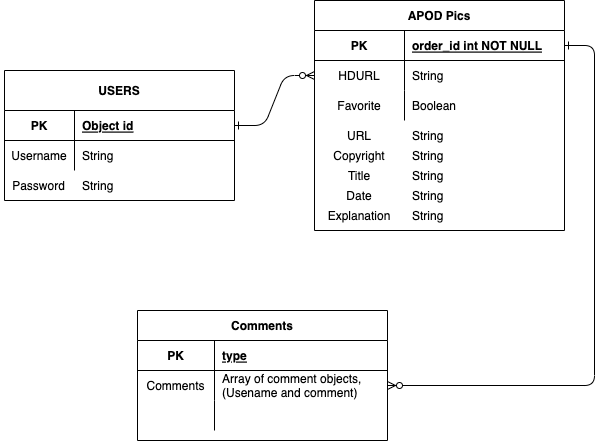

The diagram above was exported from draw.io. Its source (the exported page's mxGraphModel, read from the mxfile embedded in the PNG):
<mxGraphModel dx="783" dy="532" grid="1" gridSize="10" guides="1" tooltips="1" connect="1" arrows="1" fold="1" page="1" pageScale="1" pageWidth="850" pageHeight="1100" math="0" shadow="0" extFonts="Permanent Marker^https://fonts.googleapis.com/css?family=Permanent+Marker">
  <root>
    <mxCell id="0" />
    <mxCell id="1" parent="0" />
    <mxCell id="C-vyLk0tnHw3VtMMgP7b-1" value="" style="edgeStyle=entityRelationEdgeStyle;endArrow=ERzeroToMany;startArrow=ERone;endFill=1;startFill=0;" parent="1" source="C-vyLk0tnHw3VtMMgP7b-24" target="C-vyLk0tnHw3VtMMgP7b-6" edge="1">
      <mxGeometry width="100" height="100" relative="1" as="geometry">
        <mxPoint x="340" y="720" as="sourcePoint" />
        <mxPoint x="440" y="620" as="targetPoint" />
      </mxGeometry>
    </mxCell>
    <mxCell id="C-vyLk0tnHw3VtMMgP7b-12" value="" style="edgeStyle=entityRelationEdgeStyle;endArrow=ERzeroToMany;startArrow=ERone;endFill=1;startFill=0;" parent="1" source="C-vyLk0tnHw3VtMMgP7b-3" target="C-vyLk0tnHw3VtMMgP7b-17" edge="1">
      <mxGeometry width="100" height="100" relative="1" as="geometry">
        <mxPoint x="400" y="180" as="sourcePoint" />
        <mxPoint x="460" y="205" as="targetPoint" />
      </mxGeometry>
    </mxCell>
    <mxCell id="C-vyLk0tnHw3VtMMgP7b-2" value="APOD Pics" style="shape=table;startSize=30;container=1;collapsible=1;childLayout=tableLayout;fixedRows=1;rowLines=0;fontStyle=1;align=center;resizeLast=1;" parent="1" vertex="1">
      <mxGeometry x="370" y="50" width="250" height="230" as="geometry" />
    </mxCell>
    <mxCell id="C-vyLk0tnHw3VtMMgP7b-3" value="" style="shape=partialRectangle;collapsible=0;dropTarget=0;pointerEvents=0;fillColor=none;points=[[0,0.5],[1,0.5]];portConstraint=eastwest;top=0;left=0;right=0;bottom=1;" parent="C-vyLk0tnHw3VtMMgP7b-2" vertex="1">
      <mxGeometry y="30" width="250" height="30" as="geometry" />
    </mxCell>
    <mxCell id="C-vyLk0tnHw3VtMMgP7b-4" value="PK" style="shape=partialRectangle;overflow=hidden;connectable=0;fillColor=none;top=0;left=0;bottom=0;right=0;fontStyle=1;" parent="C-vyLk0tnHw3VtMMgP7b-3" vertex="1">
      <mxGeometry width="90" height="30" as="geometry">
        <mxRectangle width="90" height="30" as="alternateBounds" />
      </mxGeometry>
    </mxCell>
    <mxCell id="C-vyLk0tnHw3VtMMgP7b-5" value="order_id int NOT NULL " style="shape=partialRectangle;overflow=hidden;connectable=0;fillColor=none;top=0;left=0;bottom=0;right=0;align=left;spacingLeft=6;fontStyle=5;" parent="C-vyLk0tnHw3VtMMgP7b-3" vertex="1">
      <mxGeometry x="90" width="160" height="30" as="geometry">
        <mxRectangle width="160" height="30" as="alternateBounds" />
      </mxGeometry>
    </mxCell>
    <mxCell id="C-vyLk0tnHw3VtMMgP7b-6" value="" style="shape=partialRectangle;collapsible=0;dropTarget=0;pointerEvents=0;fillColor=none;points=[[0,0.5],[1,0.5]];portConstraint=eastwest;top=0;left=0;right=0;bottom=0;" parent="C-vyLk0tnHw3VtMMgP7b-2" vertex="1">
      <mxGeometry y="60" width="250" height="30" as="geometry" />
    </mxCell>
    <mxCell id="C-vyLk0tnHw3VtMMgP7b-7" value="HDURL" style="shape=partialRectangle;overflow=hidden;connectable=0;fillColor=none;top=0;left=0;bottom=0;right=0;" parent="C-vyLk0tnHw3VtMMgP7b-6" vertex="1">
      <mxGeometry width="90" height="30" as="geometry">
        <mxRectangle width="90" height="30" as="alternateBounds" />
      </mxGeometry>
    </mxCell>
    <mxCell id="C-vyLk0tnHw3VtMMgP7b-8" value="String" style="shape=partialRectangle;overflow=hidden;connectable=0;fillColor=none;top=0;left=0;bottom=0;right=0;align=left;spacingLeft=6;" parent="C-vyLk0tnHw3VtMMgP7b-6" vertex="1">
      <mxGeometry x="90" width="160" height="30" as="geometry">
        <mxRectangle width="160" height="30" as="alternateBounds" />
      </mxGeometry>
    </mxCell>
    <mxCell id="C-vyLk0tnHw3VtMMgP7b-9" value="" style="shape=partialRectangle;collapsible=0;dropTarget=0;pointerEvents=0;fillColor=none;points=[[0,0.5],[1,0.5]];portConstraint=eastwest;top=0;left=0;right=0;bottom=0;" parent="C-vyLk0tnHw3VtMMgP7b-2" vertex="1">
      <mxGeometry y="90" width="250" height="30" as="geometry" />
    </mxCell>
    <mxCell id="C-vyLk0tnHw3VtMMgP7b-10" value="Favorite" style="shape=partialRectangle;overflow=hidden;connectable=0;fillColor=none;top=0;left=0;bottom=0;right=0;" parent="C-vyLk0tnHw3VtMMgP7b-9" vertex="1">
      <mxGeometry width="90" height="30" as="geometry">
        <mxRectangle width="90" height="30" as="alternateBounds" />
      </mxGeometry>
    </mxCell>
    <mxCell id="C-vyLk0tnHw3VtMMgP7b-11" value="Boolean" style="shape=partialRectangle;overflow=hidden;connectable=0;fillColor=none;top=0;left=0;bottom=0;right=0;align=left;spacingLeft=6;" parent="C-vyLk0tnHw3VtMMgP7b-9" vertex="1">
      <mxGeometry x="90" width="160" height="30" as="geometry">
        <mxRectangle width="160" height="30" as="alternateBounds" />
      </mxGeometry>
    </mxCell>
    <mxCell id="C-vyLk0tnHw3VtMMgP7b-13" value="Comments" style="shape=table;startSize=30;container=1;collapsible=1;childLayout=tableLayout;fixedRows=1;rowLines=0;fontStyle=1;align=center;resizeLast=1;" parent="1" vertex="1">
      <mxGeometry x="193" y="360" width="250" height="129.9999999999999" as="geometry" />
    </mxCell>
    <mxCell id="C-vyLk0tnHw3VtMMgP7b-14" value="" style="shape=partialRectangle;collapsible=0;dropTarget=0;pointerEvents=0;fillColor=none;points=[[0,0.5],[1,0.5]];portConstraint=eastwest;top=0;left=0;right=0;bottom=1;" parent="C-vyLk0tnHw3VtMMgP7b-13" vertex="1">
      <mxGeometry y="30" width="250" height="30" as="geometry" />
    </mxCell>
    <mxCell id="C-vyLk0tnHw3VtMMgP7b-15" value="PK" style="shape=partialRectangle;overflow=hidden;connectable=0;fillColor=none;top=0;left=0;bottom=0;right=0;fontStyle=1;" parent="C-vyLk0tnHw3VtMMgP7b-14" vertex="1">
      <mxGeometry width="77.00000000000011" height="30" as="geometry">
        <mxRectangle width="77.00000000000011" height="30" as="alternateBounds" />
      </mxGeometry>
    </mxCell>
    <mxCell id="C-vyLk0tnHw3VtMMgP7b-16" value="type" style="shape=partialRectangle;overflow=hidden;connectable=0;fillColor=none;top=0;left=0;bottom=0;right=0;align=left;spacingLeft=6;fontStyle=5;" parent="C-vyLk0tnHw3VtMMgP7b-14" vertex="1">
      <mxGeometry x="77.00000000000011" width="172.9999999999999" height="30" as="geometry">
        <mxRectangle width="172.9999999999999" height="30" as="alternateBounds" />
      </mxGeometry>
    </mxCell>
    <mxCell id="C-vyLk0tnHw3VtMMgP7b-17" value="" style="shape=partialRectangle;collapsible=0;dropTarget=0;pointerEvents=0;fillColor=none;points=[[0,0.5],[1,0.5]];portConstraint=eastwest;top=0;left=0;right=0;bottom=0;" parent="C-vyLk0tnHw3VtMMgP7b-13" vertex="1">
      <mxGeometry y="60" width="250" height="30" as="geometry" />
    </mxCell>
    <mxCell id="C-vyLk0tnHw3VtMMgP7b-18" value="Comments" style="shape=partialRectangle;overflow=hidden;connectable=0;fillColor=none;top=0;left=0;bottom=0;right=0;" parent="C-vyLk0tnHw3VtMMgP7b-17" vertex="1">
      <mxGeometry width="77.00000000000011" height="30" as="geometry">
        <mxRectangle width="77.00000000000011" height="30" as="alternateBounds" />
      </mxGeometry>
    </mxCell>
    <mxCell id="C-vyLk0tnHw3VtMMgP7b-19" value="Array of comment objects, &#10;(Usename and comment)" style="shape=partialRectangle;overflow=hidden;connectable=0;fillColor=none;top=0;left=0;bottom=0;right=0;align=left;spacingLeft=6;" parent="C-vyLk0tnHw3VtMMgP7b-17" vertex="1">
      <mxGeometry x="77.00000000000011" width="172.9999999999999" height="30" as="geometry">
        <mxRectangle width="172.9999999999999" height="30" as="alternateBounds" />
      </mxGeometry>
    </mxCell>
    <mxCell id="C-vyLk0tnHw3VtMMgP7b-20" value="" style="shape=partialRectangle;collapsible=0;dropTarget=0;pointerEvents=0;fillColor=none;points=[[0,0.5],[1,0.5]];portConstraint=eastwest;top=0;left=0;right=0;bottom=0;" parent="C-vyLk0tnHw3VtMMgP7b-13" vertex="1">
      <mxGeometry y="90" width="250" height="30" as="geometry" />
    </mxCell>
    <mxCell id="C-vyLk0tnHw3VtMMgP7b-21" value="" style="shape=partialRectangle;overflow=hidden;connectable=0;fillColor=none;top=0;left=0;bottom=0;right=0;" parent="C-vyLk0tnHw3VtMMgP7b-20" vertex="1">
      <mxGeometry width="77.00000000000011" height="30" as="geometry">
        <mxRectangle width="77.00000000000011" height="30" as="alternateBounds" />
      </mxGeometry>
    </mxCell>
    <mxCell id="C-vyLk0tnHw3VtMMgP7b-22" value="" style="shape=partialRectangle;overflow=hidden;connectable=0;fillColor=none;top=0;left=0;bottom=0;right=0;align=left;spacingLeft=6;" parent="C-vyLk0tnHw3VtMMgP7b-20" vertex="1">
      <mxGeometry x="77.00000000000011" width="172.9999999999999" height="30" as="geometry">
        <mxRectangle width="172.9999999999999" height="30" as="alternateBounds" />
      </mxGeometry>
    </mxCell>
    <mxCell id="C-vyLk0tnHw3VtMMgP7b-23" value="USERS" style="shape=table;startSize=40;container=1;collapsible=1;childLayout=tableLayout;fixedRows=1;rowLines=0;fontStyle=1;align=center;resizeLast=1;" parent="1" vertex="1">
      <mxGeometry x="60" y="120" width="230" height="130" as="geometry">
        <mxRectangle x="60" y="120" width="80" height="30" as="alternateBounds" />
      </mxGeometry>
    </mxCell>
    <mxCell id="C-vyLk0tnHw3VtMMgP7b-24" value="" style="shape=partialRectangle;collapsible=0;dropTarget=0;pointerEvents=0;fillColor=none;points=[[0,0.5],[1,0.5]];portConstraint=eastwest;top=0;left=0;right=0;bottom=1;" parent="C-vyLk0tnHw3VtMMgP7b-23" vertex="1">
      <mxGeometry y="40" width="230" height="30" as="geometry" />
    </mxCell>
    <mxCell id="C-vyLk0tnHw3VtMMgP7b-25" value="PK" style="shape=partialRectangle;overflow=hidden;connectable=0;fillColor=none;top=0;left=0;bottom=0;right=0;fontStyle=1;" parent="C-vyLk0tnHw3VtMMgP7b-24" vertex="1">
      <mxGeometry width="70" height="30" as="geometry">
        <mxRectangle width="70" height="30" as="alternateBounds" />
      </mxGeometry>
    </mxCell>
    <mxCell id="C-vyLk0tnHw3VtMMgP7b-26" value="Object id" style="shape=partialRectangle;overflow=hidden;connectable=0;fillColor=none;top=0;left=0;bottom=0;right=0;align=left;spacingLeft=6;fontStyle=5;" parent="C-vyLk0tnHw3VtMMgP7b-24" vertex="1">
      <mxGeometry x="70" width="160" height="30" as="geometry">
        <mxRectangle width="160" height="30" as="alternateBounds" />
      </mxGeometry>
    </mxCell>
    <mxCell id="C-vyLk0tnHw3VtMMgP7b-27" value="" style="shape=partialRectangle;collapsible=0;dropTarget=0;pointerEvents=0;fillColor=none;points=[[0,0.5],[1,0.5]];portConstraint=eastwest;top=0;left=0;right=0;bottom=0;" parent="C-vyLk0tnHw3VtMMgP7b-23" vertex="1">
      <mxGeometry y="70" width="230" height="30" as="geometry" />
    </mxCell>
    <mxCell id="C-vyLk0tnHw3VtMMgP7b-28" value="Username" style="shape=partialRectangle;overflow=hidden;connectable=0;fillColor=none;top=0;left=0;bottom=0;right=0;" parent="C-vyLk0tnHw3VtMMgP7b-27" vertex="1">
      <mxGeometry width="70" height="30" as="geometry">
        <mxRectangle width="70" height="30" as="alternateBounds" />
      </mxGeometry>
    </mxCell>
    <mxCell id="C-vyLk0tnHw3VtMMgP7b-29" value="String" style="shape=partialRectangle;overflow=hidden;connectable=0;fillColor=none;top=0;left=0;bottom=0;right=0;align=left;spacingLeft=6;" parent="C-vyLk0tnHw3VtMMgP7b-27" vertex="1">
      <mxGeometry x="70" width="160" height="30" as="geometry">
        <mxRectangle width="160" height="30" as="alternateBounds" />
      </mxGeometry>
    </mxCell>
    <mxCell id="7pKNiby0V9JSWJ_JpfD0-1" value="String" style="shape=partialRectangle;overflow=hidden;connectable=0;fillColor=none;top=0;left=0;bottom=0;right=0;align=left;spacingLeft=6;" vertex="1" parent="1">
      <mxGeometry x="130" y="220" width="63" height="30" as="geometry">
        <mxRectangle width="280" height="30" as="alternateBounds" />
      </mxGeometry>
    </mxCell>
    <mxCell id="7pKNiby0V9JSWJ_JpfD0-2" value="Password" style="shape=partialRectangle;overflow=hidden;connectable=0;fillColor=none;top=0;left=0;bottom=0;right=0;" vertex="1" parent="1">
      <mxGeometry x="56" y="220" width="77" height="30" as="geometry">
        <mxRectangle width="77" height="30" as="alternateBounds" />
      </mxGeometry>
    </mxCell>
    <mxCell id="7pKNiby0V9JSWJ_JpfD0-3" value="URL" style="shape=partialRectangle;overflow=hidden;connectable=0;fillColor=none;top=0;left=0;bottom=0;right=0;" vertex="1" parent="1">
      <mxGeometry x="370" y="170" width="90" height="30" as="geometry">
        <mxRectangle width="90" height="30" as="alternateBounds" />
      </mxGeometry>
    </mxCell>
    <mxCell id="7pKNiby0V9JSWJ_JpfD0-4" value="String" style="shape=partialRectangle;overflow=hidden;connectable=0;fillColor=none;top=0;left=0;bottom=0;right=0;align=left;spacingLeft=6;" vertex="1" parent="1">
      <mxGeometry x="460" y="170" width="160" height="30" as="geometry">
        <mxRectangle width="160" height="30" as="alternateBounds" />
      </mxGeometry>
    </mxCell>
    <mxCell id="7pKNiby0V9JSWJ_JpfD0-5" value="Copyright" style="shape=partialRectangle;overflow=hidden;connectable=0;fillColor=none;top=0;left=0;bottom=0;right=0;" vertex="1" parent="1">
      <mxGeometry x="370" y="190" width="90" height="30" as="geometry">
        <mxRectangle width="90" height="30" as="alternateBounds" />
      </mxGeometry>
    </mxCell>
    <mxCell id="7pKNiby0V9JSWJ_JpfD0-6" value="Title" style="shape=partialRectangle;overflow=hidden;connectable=0;fillColor=none;top=0;left=0;bottom=0;right=0;" vertex="1" parent="1">
      <mxGeometry x="370" y="210" width="90" height="30" as="geometry">
        <mxRectangle width="90" height="30" as="alternateBounds" />
      </mxGeometry>
    </mxCell>
    <mxCell id="7pKNiby0V9JSWJ_JpfD0-7" value="Date" style="shape=partialRectangle;overflow=hidden;connectable=0;fillColor=none;top=0;left=0;bottom=0;right=0;" vertex="1" parent="1">
      <mxGeometry x="370" y="230" width="90" height="30" as="geometry">
        <mxRectangle width="90" height="30" as="alternateBounds" />
      </mxGeometry>
    </mxCell>
    <mxCell id="7pKNiby0V9JSWJ_JpfD0-8" value="Explanation" style="shape=partialRectangle;overflow=hidden;connectable=0;fillColor=none;top=0;left=0;bottom=0;right=0;" vertex="1" parent="1">
      <mxGeometry x="370" y="250" width="90" height="30" as="geometry">
        <mxRectangle width="90" height="30" as="alternateBounds" />
      </mxGeometry>
    </mxCell>
    <mxCell id="7pKNiby0V9JSWJ_JpfD0-9" value="String" style="shape=partialRectangle;overflow=hidden;connectable=0;fillColor=none;top=0;left=0;bottom=0;right=0;align=left;spacingLeft=6;" vertex="1" parent="1">
      <mxGeometry x="460" y="190" width="160" height="30" as="geometry">
        <mxRectangle width="160" height="30" as="alternateBounds" />
      </mxGeometry>
    </mxCell>
    <mxCell id="7pKNiby0V9JSWJ_JpfD0-10" value="String" style="shape=partialRectangle;overflow=hidden;connectable=0;fillColor=none;top=0;left=0;bottom=0;right=0;align=left;spacingLeft=6;" vertex="1" parent="1">
      <mxGeometry x="460" y="210" width="160" height="30" as="geometry">
        <mxRectangle width="160" height="30" as="alternateBounds" />
      </mxGeometry>
    </mxCell>
    <mxCell id="7pKNiby0V9JSWJ_JpfD0-11" value="String" style="shape=partialRectangle;overflow=hidden;connectable=0;fillColor=none;top=0;left=0;bottom=0;right=0;align=left;spacingLeft=6;" vertex="1" parent="1">
      <mxGeometry x="460" y="230" width="160" height="30" as="geometry">
        <mxRectangle width="160" height="30" as="alternateBounds" />
      </mxGeometry>
    </mxCell>
    <mxCell id="7pKNiby0V9JSWJ_JpfD0-12" value="String" style="shape=partialRectangle;overflow=hidden;connectable=0;fillColor=none;top=0;left=0;bottom=0;right=0;align=left;spacingLeft=6;" vertex="1" parent="1">
      <mxGeometry x="460" y="250" width="160" height="30" as="geometry">
        <mxRectangle width="160" height="30" as="alternateBounds" />
      </mxGeometry>
    </mxCell>
    <mxCell id="7pKNiby0V9JSWJ_JpfD0-13" value="" style="shape=partialRectangle;overflow=hidden;connectable=0;fillColor=none;top=0;left=0;bottom=0;right=0;" vertex="1" parent="1">
      <mxGeometry x="193" y="450" width="77.00000000000011" height="30" as="geometry">
        <mxRectangle width="77.00000000000011" height="30" as="alternateBounds" />
      </mxGeometry>
    </mxCell>
  </root>
</mxGraphModel>